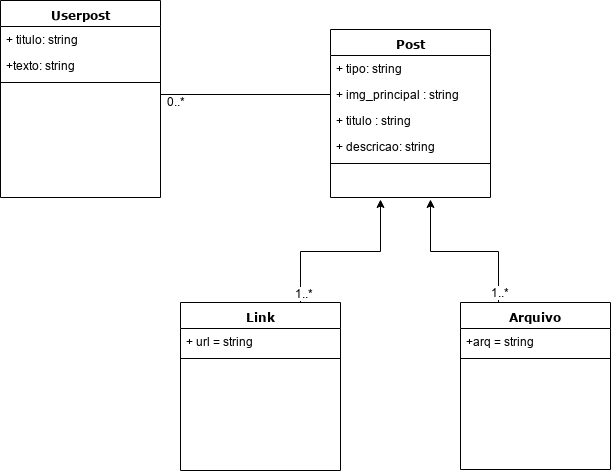

The diagram above was exported from draw.io. Its source (the exported page's mxGraphModel, read from the mxfile embedded in the PNG):
<mxGraphModel dx="512" dy="481" grid="1" gridSize="10" guides="1" tooltips="1" connect="1" arrows="1" fold="1" page="1" pageScale="1" pageWidth="1100" pageHeight="850" background="#ffffff" math="0" shadow="0">
  <root>
    <mxCell id="0" />
    <mxCell id="1" parent="0" />
    <mxCell id="78961159f06e98e8-43" value="Userpost" style="swimlane;html=1;fontStyle=1;align=center;verticalAlign=top;childLayout=stackLayout;horizontal=1;startSize=26;horizontalStack=0;resizeParent=1;resizeLast=0;collapsible=1;marginBottom=0;swimlaneFillColor=#ffffff;rounded=0;shadow=0;comic=0;labelBackgroundColor=none;strokeColor=#000000;strokeWidth=1;fillColor=none;fontFamily=Verdana;fontSize=12;fontColor=#000000;" parent="1" vertex="1">
      <mxGeometry x="140" y="51" width="160" height="197" as="geometry" />
    </mxCell>
    <mxCell id="78961159f06e98e8-44" value="+ titulo: string" style="text;html=1;strokeColor=none;fillColor=none;align=left;verticalAlign=top;spacingLeft=4;spacingRight=4;whiteSpace=wrap;overflow=hidden;rotatable=0;points=[[0,0.5],[1,0.5]];portConstraint=eastwest;" parent="78961159f06e98e8-43" vertex="1">
      <mxGeometry y="26" width="160" height="26" as="geometry" />
    </mxCell>
    <mxCell id="78961159f06e98e8-45" value="+texto: string" style="text;html=1;strokeColor=none;fillColor=none;align=left;verticalAlign=top;spacingLeft=4;spacingRight=4;whiteSpace=wrap;overflow=hidden;rotatable=0;points=[[0,0.5],[1,0.5]];portConstraint=eastwest;" parent="78961159f06e98e8-43" vertex="1">
      <mxGeometry y="52" width="160" height="26" as="geometry" />
    </mxCell>
    <mxCell id="78961159f06e98e8-51" value="" style="line;html=1;strokeWidth=1;fillColor=none;align=left;verticalAlign=middle;spacingTop=-1;spacingLeft=3;spacingRight=3;rotatable=0;labelPosition=right;points=[];portConstraint=eastwest;" parent="78961159f06e98e8-43" vertex="1">
      <mxGeometry y="78" width="160" height="8" as="geometry" />
    </mxCell>
    <mxCell id="78961159f06e98e8-82" value="Post" style="swimlane;html=1;fontStyle=1;align=center;verticalAlign=top;childLayout=stackLayout;horizontal=1;startSize=26;horizontalStack=0;resizeParent=1;resizeLast=0;collapsible=1;marginBottom=0;swimlaneFillColor=#ffffff;rounded=0;shadow=0;comic=0;labelBackgroundColor=none;strokeColor=#000000;strokeWidth=1;fillColor=none;fontFamily=Verdana;fontSize=12;fontColor=#000000;" parent="1" vertex="1">
      <mxGeometry x="470" y="80" width="160" height="168" as="geometry" />
    </mxCell>
    <mxCell id="78961159f06e98e8-83" value="+ tipo: string" style="text;html=1;strokeColor=none;fillColor=none;align=left;verticalAlign=top;spacingLeft=4;spacingRight=4;whiteSpace=wrap;overflow=hidden;rotatable=0;points=[[0,0.5],[1,0.5]];portConstraint=eastwest;" parent="78961159f06e98e8-82" vertex="1">
      <mxGeometry y="26" width="160" height="26" as="geometry" />
    </mxCell>
    <mxCell id="78961159f06e98e8-84" value="+ img_principal : string" style="text;html=1;strokeColor=none;fillColor=none;align=left;verticalAlign=top;spacingLeft=4;spacingRight=4;whiteSpace=wrap;overflow=hidden;rotatable=0;points=[[0,0.5],[1,0.5]];portConstraint=eastwest;" parent="78961159f06e98e8-82" vertex="1">
      <mxGeometry y="52" width="160" height="26" as="geometry" />
    </mxCell>
    <mxCell id="78961159f06e98e8-85" value="+ titulo : string" style="text;html=1;strokeColor=none;fillColor=none;align=left;verticalAlign=top;spacingLeft=4;spacingRight=4;whiteSpace=wrap;overflow=hidden;rotatable=0;points=[[0,0.5],[1,0.5]];portConstraint=eastwest;" parent="78961159f06e98e8-82" vertex="1">
      <mxGeometry y="78" width="160" height="26" as="geometry" />
    </mxCell>
    <mxCell id="78961159f06e98e8-86" value="+ descricao: string" style="text;html=1;strokeColor=none;fillColor=none;align=left;verticalAlign=top;spacingLeft=4;spacingRight=4;whiteSpace=wrap;overflow=hidden;rotatable=0;points=[[0,0.5],[1,0.5]];portConstraint=eastwest;" parent="78961159f06e98e8-82" vertex="1">
      <mxGeometry y="104" width="160" height="26" as="geometry" />
    </mxCell>
    <mxCell id="78961159f06e98e8-90" value="" style="line;html=1;strokeWidth=1;fillColor=none;align=left;verticalAlign=middle;spacingTop=-1;spacingLeft=3;spacingRight=3;rotatable=0;labelPosition=right;points=[];portConstraint=eastwest;" parent="78961159f06e98e8-82" vertex="1">
      <mxGeometry y="130" width="160" height="8" as="geometry" />
    </mxCell>
    <mxCell id="6_dQ7JUrwPxEdZiMXPHR-15" style="edgeStyle=orthogonalEdgeStyle;rounded=0;orthogonalLoop=1;jettySize=auto;html=1;exitX=0.75;exitY=0;exitDx=0;exitDy=0;strokeColor=#000000;" edge="1" parent="1" source="78961159f06e98e8-95">
      <mxGeometry relative="1" as="geometry">
        <mxPoint x="520" y="250" as="targetPoint" />
      </mxGeometry>
    </mxCell>
    <mxCell id="6_dQ7JUrwPxEdZiMXPHR-19" value="1..*" style="text;html=1;resizable=0;points=[];align=center;verticalAlign=middle;labelBackgroundColor=#ffffff;" vertex="1" connectable="0" parent="6_dQ7JUrwPxEdZiMXPHR-15">
      <mxGeometry x="-0.8907" y="-3" relative="1" as="geometry">
        <mxPoint as="offset" />
      </mxGeometry>
    </mxCell>
    <mxCell id="78961159f06e98e8-95" value="Link" style="swimlane;html=1;fontStyle=1;align=center;verticalAlign=top;childLayout=stackLayout;horizontal=1;startSize=26;horizontalStack=0;resizeParent=1;resizeLast=0;collapsible=1;marginBottom=0;swimlaneFillColor=#ffffff;rounded=0;shadow=0;comic=0;labelBackgroundColor=none;strokeColor=#000000;strokeWidth=1;fillColor=none;fontFamily=Verdana;fontSize=12;fontColor=#000000;" parent="1" vertex="1">
      <mxGeometry x="320" y="353" width="160" height="168" as="geometry" />
    </mxCell>
    <mxCell id="78961159f06e98e8-96" value="+ url = string" style="text;html=1;strokeColor=none;fillColor=none;align=left;verticalAlign=top;spacingLeft=4;spacingRight=4;whiteSpace=wrap;overflow=hidden;rotatable=0;points=[[0,0.5],[1,0.5]];portConstraint=eastwest;" parent="78961159f06e98e8-95" vertex="1">
      <mxGeometry y="26" width="160" height="26" as="geometry" />
    </mxCell>
    <mxCell id="78961159f06e98e8-103" value="" style="line;html=1;strokeWidth=1;fillColor=none;align=left;verticalAlign=middle;spacingTop=-1;spacingLeft=3;spacingRight=3;rotatable=0;labelPosition=right;points=[];portConstraint=eastwest;" parent="78961159f06e98e8-95" vertex="1">
      <mxGeometry y="52" width="160" height="8" as="geometry" />
    </mxCell>
    <mxCell id="6_dQ7JUrwPxEdZiMXPHR-16" style="edgeStyle=orthogonalEdgeStyle;rounded=0;orthogonalLoop=1;jettySize=auto;html=1;exitX=0.25;exitY=0;exitDx=0;exitDy=0;" edge="1" parent="1" source="78961159f06e98e8-108">
      <mxGeometry relative="1" as="geometry">
        <mxPoint x="570" y="250" as="targetPoint" />
      </mxGeometry>
    </mxCell>
    <mxCell id="6_dQ7JUrwPxEdZiMXPHR-20" value="1..*" style="text;html=1;resizable=0;points=[];align=center;verticalAlign=middle;labelBackgroundColor=#ffffff;" vertex="1" connectable="0" parent="6_dQ7JUrwPxEdZiMXPHR-16">
      <mxGeometry x="-0.8713" y="-1" relative="1" as="geometry">
        <mxPoint as="offset" />
      </mxGeometry>
    </mxCell>
    <mxCell id="78961159f06e98e8-108" value="Arquivo" style="swimlane;html=1;fontStyle=1;align=center;verticalAlign=top;childLayout=stackLayout;horizontal=1;startSize=26;horizontalStack=0;resizeParent=1;resizeLast=0;collapsible=1;marginBottom=0;swimlaneFillColor=#ffffff;rounded=0;shadow=0;comic=0;labelBackgroundColor=none;strokeColor=#000000;strokeWidth=1;fillColor=none;fontFamily=Verdana;fontSize=12;fontColor=#000000;" parent="1" vertex="1">
      <mxGeometry x="600" y="353" width="150" height="167" as="geometry" />
    </mxCell>
    <mxCell id="78961159f06e98e8-109" value="+arq = string" style="text;html=1;strokeColor=none;fillColor=none;align=left;verticalAlign=top;spacingLeft=4;spacingRight=4;whiteSpace=wrap;overflow=hidden;rotatable=0;points=[[0,0.5],[1,0.5]];portConstraint=eastwest;" parent="78961159f06e98e8-108" vertex="1">
      <mxGeometry y="26" width="150" height="26" as="geometry" />
    </mxCell>
    <mxCell id="78961159f06e98e8-116" value="" style="line;html=1;strokeWidth=1;fillColor=none;align=left;verticalAlign=middle;spacingTop=-1;spacingLeft=3;spacingRight=3;rotatable=0;labelPosition=right;points=[];portConstraint=eastwest;" parent="78961159f06e98e8-108" vertex="1">
      <mxGeometry y="52" width="150" height="8" as="geometry" />
    </mxCell>
    <mxCell id="6_dQ7JUrwPxEdZiMXPHR-17" style="edgeStyle=orthogonalEdgeStyle;rounded=0;orthogonalLoop=1;jettySize=auto;html=1;exitX=0;exitY=0.5;exitDx=0;exitDy=0;endArrow=none;endFill=0;" edge="1" parent="1" source="78961159f06e98e8-84">
      <mxGeometry relative="1" as="geometry">
        <mxPoint x="300" y="145" as="targetPoint" />
      </mxGeometry>
    </mxCell>
    <mxCell id="6_dQ7JUrwPxEdZiMXPHR-18" value="0..*" style="text;html=1;resizable=0;points=[];autosize=1;align=left;verticalAlign=top;spacingTop=-4;" vertex="1" parent="1">
      <mxGeometry x="305" y="143" width="30" height="20" as="geometry" />
    </mxCell>
  </root>
</mxGraphModel>